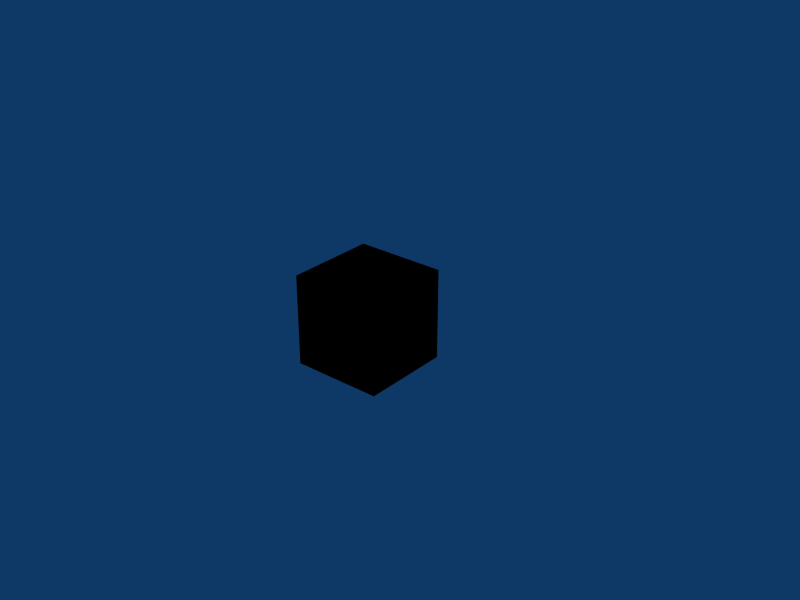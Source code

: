 # Source: dataref_decoding_known_cases.test.blend  (saved by Blender 2.49.2; exported with 4.5.12 LTS)
import bpy
from mathutils import Matrix  # noqa: F401  (used for matrix-valued properties, if any)

bpy.ops.wm.read_factory_settings(use_empty=True)
scene = bpy.context.scene
scene.name = 'Scene'

# ---- collections
col_collection_1 = bpy.data.collections.new('Collection 1'); scene.collection.children.link(col_collection_1)

# ---- materials (node trees are filled in below, after node groups)
mat_material = bpy.data.materials.new('Material')
mat_material.alpha_threshold = 0.0
mat_material.roughness = 0.5
mat_material.line_color = (0.0, 0.0, 0.0, 1.0)

# ---- material node trees

# ---- world
world_world = bpy.data.worlds.new('World'); scene.world = world_world
world_world.color = (0.05656, 0.2208, 0.4)
world_world.use_sun_shadow = False
world_world.sun_shadow_jitter_overblur = 0.0
world_world.cycles.sampling_method = 'MANUAL'
world_world.cycles.sample_map_resolution = 256

# ---- meshes
me_cube_006 = bpy.data.meshes.new('Cube.006')
me_cube_006.from_pydata([(1.0, 1.0, -1.0), (1.0, -1.0, -1.0), (-1.0, -1.0, -1.0), (-1.0, 1.0, -1.0), (1.0, 1.0, 1.0), (1.0, -1.0, 1.0), (-1.0, -1.0, 1.0), (-1.0, 1.0, 1.0)], [], [(0, 1, 2, 3), (4, 7, 6, 5), (0, 4, 5, 1), (1, 5, 6, 2), (2, 6, 7, 3), (4, 0, 3, 7)])
me_cube_006.materials.append(mat_material)
me_cube_006.use_remesh_preserve_volume = False
me_cube_006.use_remesh_preserve_attributes = False
me_cube_006.use_mirror_vertex_groups = False
me_cube_006.update()
me_cube_005 = bpy.data.meshes.new('Cube.005')
me_cube_005.from_pydata([(1.0, 1.0, -1.0), (1.0, -1.0, -1.0), (-1.0, -1.0, -1.0), (-1.0, 1.0, -1.0), (1.0, 1.0, 1.0), (1.0, -1.0, 1.0), (-1.0, -1.0, 1.0), (-1.0, 1.0, 1.0)], [], [(0, 1, 2, 3), (4, 7, 6, 5), (0, 4, 5, 1), (1, 5, 6, 2), (2, 6, 7, 3), (4, 0, 3, 7)])
me_cube_005.materials.append(mat_material)
me_cube_005.use_remesh_preserve_volume = False
me_cube_005.use_remesh_preserve_attributes = False
me_cube_005.use_mirror_vertex_groups = False
me_cube_005.update()
me_cube_004 = bpy.data.meshes.new('Cube.004')
me_cube_004.from_pydata([(1.0, 1.0, -1.0), (1.0, -1.0, -1.0), (-1.0, -1.0, -1.0), (-1.0, 1.0, -1.0), (1.0, 1.0, 1.0), (1.0, -1.0, 1.0), (-1.0, -1.0, 1.0), (-1.0, 1.0, 1.0)], [], [(0, 1, 2, 3), (4, 7, 6, 5), (0, 4, 5, 1), (1, 5, 6, 2), (2, 6, 7, 3), (4, 0, 3, 7)])
me_cube_004.materials.append(mat_material)
me_cube_004.use_remesh_preserve_volume = False
me_cube_004.use_remesh_preserve_attributes = False
me_cube_004.use_mirror_vertex_groups = False
me_cube_004.update()
me_cube_003 = bpy.data.meshes.new('Cube.003')
me_cube_003.from_pydata([(1.0, 1.0, -1.0), (1.0, -1.0, -1.0), (-1.0, -1.0, -1.0), (-1.0, 1.0, -1.0), (1.0, 1.0, 1.0), (1.0, -1.0, 1.0), (-1.0, -1.0, 1.0), (-1.0, 1.0, 1.0)], [], [(0, 1, 2, 3), (4, 7, 6, 5), (0, 4, 5, 1), (1, 5, 6, 2), (2, 6, 7, 3), (4, 0, 3, 7)])
me_cube_003.materials.append(mat_material)
me_cube_003.use_remesh_preserve_volume = False
me_cube_003.use_remesh_preserve_attributes = False
me_cube_003.use_mirror_vertex_groups = False
me_cube_003.update()
arm_armature = bpy.data.armatures.new('Armature')  # bones are not reproduced

# ---- objects
ob_armature = bpy.data.objects.new('Armature', arm_armature)
ob_known_amb_tailname = bpy.data.objects.new('known_amb_tailname', me_cube_006)
ob_known_unamb_sname = bpy.data.objects.new('known_unamb_sname', me_cube_005)
ob_known_unamb_tailname = bpy.data.objects.new('known_unamb_tailname', me_cube_004)
ob_known_unamb_tailname2 = bpy.data.objects.new('known_unamb_tailname2', me_cube_003)

# ---- transforms, parenting, visibility, modifiers, constraints
ob_armature.location = (0.0, 0.0, 0.0)
ob_armature.lock_rotations_4d = False
ob_armature.empty_display_type = 'ARROWS'
ob_armature.lineart.crease_threshold = 0.0
ob_known_amb_tailname.parent = ob_armature
ob_known_amb_tailname.matrix_parent_inverse = Matrix(((1.0, 0.0, 0.0, -6.0), (0.0, 1.0, 0.0, -1.0), (0.0, 0.0, 1.0, -0.0), (0.0, 0.0, 0.0, 1.0)))
ob_known_amb_tailname.location = (6.0, 3.0, 0.0)
ob_known_amb_tailname.lock_rotations_4d = False
ob_known_amb_tailname.empty_display_type = 'ARROWS'
ob_known_amb_tailname.lineart.crease_threshold = 0.0
ob_known_unamb_sname.parent = ob_armature
ob_known_unamb_sname.matrix_parent_inverse = Matrix(((1.0, 0.0, 0.0, -2.0), (0.0, 1.0, 0.0, -1.0), (0.0, 0.0, 1.0, -0.0), (0.0, 0.0, 0.0, 1.0)))
ob_known_unamb_sname.location = (2.0, 3.0, 0.0)
ob_known_unamb_sname.lock_rotations_4d = False
ob_known_unamb_sname.empty_display_type = 'ARROWS'
ob_known_unamb_sname.lineart.crease_threshold = 0.0
ob_known_unamb_tailname.parent = ob_armature
ob_known_unamb_tailname.matrix_parent_inverse = Matrix(((1.0, 0.0, 0.0, 2.0), (0.0, 1.0, 0.0, -1.0), (0.0, 0.0, 1.0, 0.0), (0.0, 0.0, 0.0, 1.0)))
ob_known_unamb_tailname.location = (-2.0, 3.0, 0.0)
ob_known_unamb_tailname.lock_rotations_4d = False
ob_known_unamb_tailname.empty_display_type = 'ARROWS'
ob_known_unamb_tailname.lineart.crease_threshold = 0.0
ob_known_unamb_tailname2.parent = ob_armature
ob_known_unamb_tailname2.matrix_parent_inverse = Matrix(((1.0, 0.0, 0.0, 6.0), (0.0, 1.0, 0.0, -1.0), (0.0, 0.0, 1.0, 0.0), (0.0, 0.0, 0.0, 1.0)))
ob_known_unamb_tailname2.location = (-6.0, 3.0, 0.0)
ob_known_unamb_tailname2.lock_rotations_4d = False
ob_known_unamb_tailname2.empty_display_type = 'ARROWS'
ob_known_unamb_tailname2.lineart.crease_threshold = 0.0

# ---- collection membership
col_collection_1.objects.link(ob_armature)
col_collection_1.objects.link(ob_known_amb_tailname)
col_collection_1.objects.link(ob_known_unamb_sname)
col_collection_1.objects.link(ob_known_unamb_tailname)
col_collection_1.objects.link(ob_known_unamb_tailname2)

# ---- scene / render settings (as saved in the file)
scene.frame_start = 1; scene.frame_end = 250; scene.frame_set(1)
scene.render.engine = 'BLENDER_EEVEE_NEXT'
scene.render.image_settings.file_format = 'JPEG'
scene.render.image_settings.color_mode = 'RGB'
scene.render.image_settings.compression = 90
scene.render.resolution_x = 800
scene.render.resolution_y = 600
scene.render.pixel_aspect_x = 100.0
scene.render.pixel_aspect_y = 100.0
scene.render.fps = 25
scene.render.dither_intensity = 0.0
scene.render.use_compositing = False
scene.render.use_sequencer = False
scene.render.bake_margin = 2
scene.render.bake_bias = 0.0
scene.render.use_stamp_time = False
scene.render.use_stamp_date = False
scene.render.use_stamp_frame = False
scene.render.use_stamp_camera = False
scene.render.use_stamp_scene = False
scene.render.use_stamp_filename = False
scene.render.use_stamp_render_time = False
scene.render.stamp_font_size = 0
scene.cycles.use_denoising = False
scene.cycles.samples = 10
scene.cycles.sampling_pattern = 'TABULATED_SOBOL'
scene.cycles.light_sampling_threshold = 0.0
scene.cycles.use_adaptive_sampling = False
scene.cycles.use_light_tree = False
scene.cycles.blur_glossy = 0.0
scene.cycles.volume_bounces = 1
scene.cycles.pixel_filter_type = 'GAUSSIAN'
scene.cycles.sample_clamp_indirect = 0.0
scene.view_settings.view_transform = 'Raw'
bpy.context.view_layer.update()

# ---- added for rendering (the .blend has no active camera): camera
cam_auto = bpy.data.cameras.new('AutoCamera')
cam_auto.lens = 50.0
cam_auto.sensor_width = 36.0
cam_auto.clip_end = 1000.0
ob_auto_camera = bpy.data.objects.new('AutoCamera', cam_auto)
scene.collection.objects.link(ob_auto_camera)
ob_auto_camera.location = (13.2149, -12.8578, 10.5719)
ob_auto_camera.rotation_euler = (1.09748, -7.21219e-08, 0.694738)
scene.camera = ob_auto_camera
bpy.context.view_layer.update()
